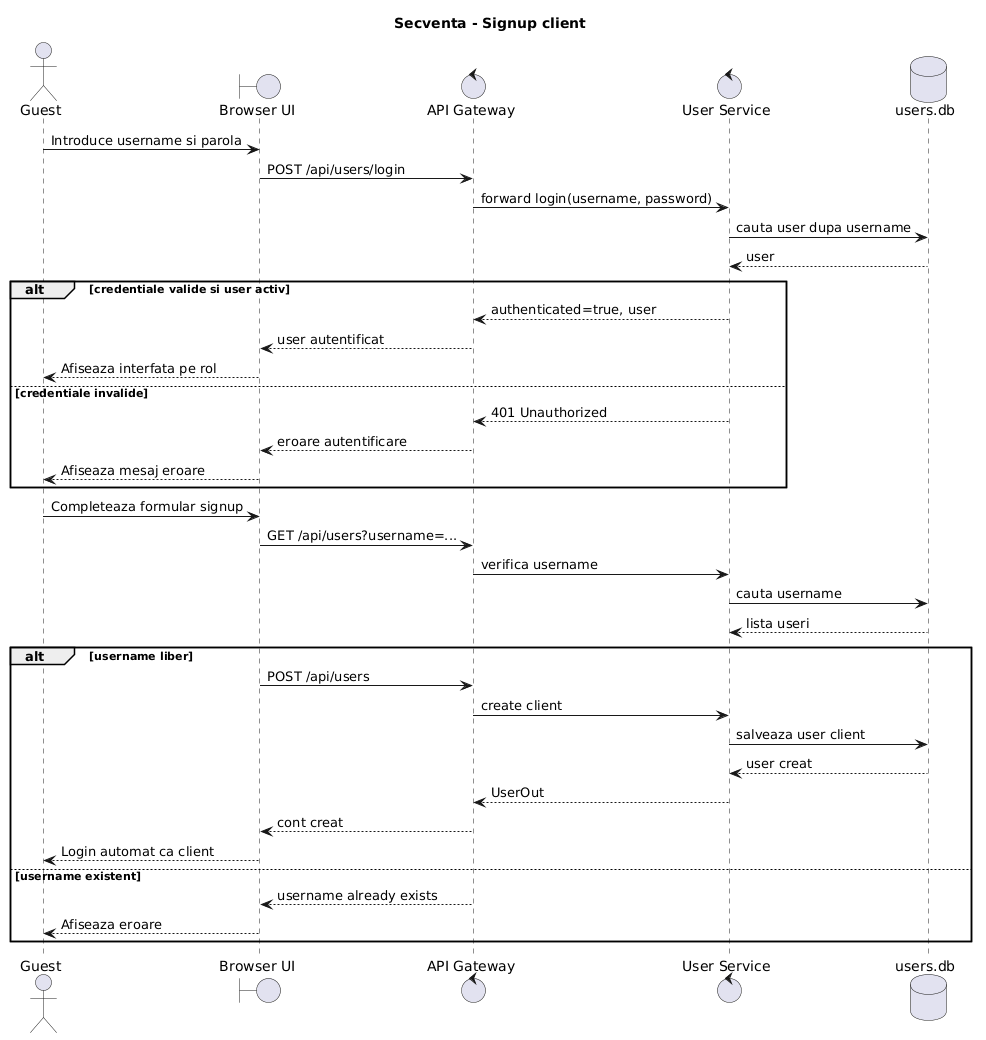

The diagram above was rendered by PlantUML. Its source (embedded in the PNG):
@startuml
title Secventa - Login utilizator

actor "Guest" as Guest
boundary "Browser UI" as UI
control "API Gateway" as Gateway
control "User Service" as UserService
database "users.db" as UserDB

Guest -> UI: Introduce username si parola
UI -> Gateway: POST /api/users/login
Gateway -> UserService: forward login(username, password)
UserService -> UserDB: cauta user dupa username
UserDB --> UserService: user
alt credentiale valide si user activ
  UserService --> Gateway: authenticated=true, user
  Gateway --> UI: user autentificat
  UI --> Guest: Afiseaza interfata pe rol
else credentiale invalide
  UserService --> Gateway: 401 Unauthorized
  Gateway --> UI: eroare autentificare
  UI --> Guest: Afiseaza mesaj eroare
end




title Secventa - Signup client

actor "Guest" as Guest
boundary "Browser UI" as UI
control "API Gateway" as Gateway
control "User Service" as UserService
database "users.db" as UserDB

Guest -> UI: Completeaza formular signup
UI -> Gateway: GET /api/users?username=...
Gateway -> UserService: verifica username
UserService -> UserDB: cauta username
UserDB --> UserService: lista useri
alt username liber
  UI -> Gateway: POST /api/users
  Gateway -> UserService: create client
  UserService -> UserDB: salveaza user client
  UserDB --> UserService: user creat
  UserService --> Gateway: UserOut
  Gateway --> UI: cont creat
  UI --> Guest: Login automat ca client
else username existent
  Gateway --> UI: username already exists
  UI --> Guest: Afiseaza eroare
end
@enduml